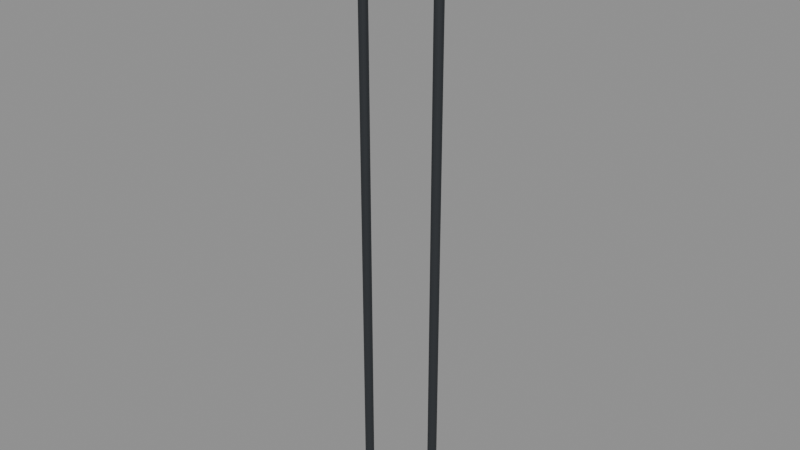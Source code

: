 # Source: BD_PendantSuspension.blend  (saved by Blender 5.2.45; exported with 4.5.12 LTS)
import bpy
from mathutils import Matrix  # noqa: F401  (used for matrix-valued properties, if any)

bpy.ops.wm.read_factory_settings(use_empty=True)
scene = bpy.context.scene
scene.name = 'Scene'

# ---- materials (node trees are filled in below, after node groups)
mat_b4o_dark = bpy.data.materials.new('B4O_Dark')
mat_b4o_dark.diffuse_color = (0.024, 0.028, 0.033, 1.0)
mat_b4o_steel = bpy.data.materials.new('B4O_Steel')
mat_b4o_steel.diffuse_color = (0.18, 0.2, 0.22, 1.0)

# ---- material node trees
mat_b4o_dark.use_nodes = True; mat_b4o_dark.node_tree.nodes.clear()
_N = mat_b4o_dark.node_tree.nodes; _L = mat_b4o_dark.node_tree.links
n0 = _N.new('ShaderNodeBsdfPrincipled'); n0.name = 'Principled BSDF'; n0.location = (-200, 100)
n0.inputs[0].default_value = (0.024, 0.028, 0.033, 1.0)
n0.inputs[1].default_value = 0.1
n0.inputs[2].default_value = 0.55
n0.inputs[10].default_value = 0.005
n1 = _N.new('ShaderNodeOutputMaterial'); n1.name = 'Material Output'; n1.location = (200, 100)
_L.new(n0.outputs[0], n1.inputs[0])
n1.is_active_output = True
mat_b4o_steel.use_nodes = True; mat_b4o_steel.node_tree.nodes.clear()
_N = mat_b4o_steel.node_tree.nodes; _L = mat_b4o_steel.node_tree.links
n0 = _N.new('ShaderNodeBsdfPrincipled'); n0.name = 'Principled BSDF'; n0.location = (-200, 100)
n0.inputs[0].default_value = (0.18, 0.2, 0.22, 1.0)
n0.inputs[1].default_value = 0.75
n0.inputs[2].default_value = 0.38
n0.inputs[10].default_value = 0.005
n1 = _N.new('ShaderNodeOutputMaterial'); n1.name = 'Material Output'; n1.location = (200, 100)
_L.new(n0.outputs[0], n1.inputs[0])
n1.is_active_output = True

# ---- meshes
me_cylinder = bpy.data.meshes.new('Cylinder')
me_cylinder.from_pydata([(1.208e-09, -0.008, -0.5), (1.208e-09, -0.008, 0.5), (-0.004702, -0.006472, -0.5), (-0.004702, -0.006472, 0.5), (-0.007608, -0.002472, -0.5), (-0.007608, -0.002472, 0.5), (-0.007608, 0.002472, -0.5), (-0.007608, 0.002472, 0.5), (-0.004702, 0.006472, -0.5), (-0.004702, 0.006472, 0.5), (-1.208e-09, 0.008, -0.5), (-1.208e-09, 0.008, 0.5), (0.004702, 0.006472, -0.5), (0.004702, 0.006472, 0.5), (0.007608, 0.002472, -0.5), (0.007608, 0.002472, 0.5), (0.007608, -0.002472, -0.5), (0.007608, -0.002472, 0.5), (0.004702, -0.006472, -0.5), (0.004702, -0.006472, 0.5)], [], [(0, 1, 3, 2), (2, 3, 5, 4), (4, 5, 7, 6), (6, 7, 9, 8), (8, 9, 11, 10), (10, 11, 13, 12), (12, 13, 15, 14), (14, 15, 17, 16), (3, 1, 19, 17, 15, 13, 11, 9, 7, 5), (16, 17, 19, 18), (18, 19, 1, 0), (0, 2, 4, 6, 8, 10, 12, 14, 16, 18)])
_uv = me_cylinder.uv_layers.new(name='UVMap')
_uv.uv.foreach_set('vector', [0.07, 0.0, 0.07, 1.0, 0.0653, 1.0, 0.0653, 0.0, -0.006472, 0.0, -0.006472, 1.0, -0.002472, 1.0, -0.002472, 0.0, -0.002472, 0.0, -0.002472, 1.0, 0.002472, 1.0, 0.002472, 0.0, 0.002472, 0.0, 0.002472, 1.0, 0.006472, 1.0, 0.006472, 0.0, 0.0653, 0.0, 0.0653, 1.0, 0.07, 1.0, 0.07, 0.0, 0.07, 0.0, 0.07, 1.0, 0.0747, 1.0, 0.0747, 0.0, 0.006472, 0.0, 0.006472, 1.0, 0.002472, 1.0, 0.002472, 0.0, 0.002472, 0.0, 0.002472, 1.0, -0.002472, 1.0, -0.002472, 0.0, 0.0653, -0.006472, 0.07, -0.008, 0.0747, -0.006472, 0.07761, -0.002472, 0.07761, 0.002472, 0.0747, 0.006472, 0.07, 0.008, 0.0653, 0.006472, 0.06239, 0.002472, 0.06239, -0.002472, -0.002472, 0.0, -0.002472, 1.0, -0.006472, 1.0, -0.006472, 0.0, 0.0747, 0.0, 0.0747, 1.0, 0.07, 1.0, 0.07, 0.0, 0.07, -0.008, 0.0653, -0.006472, 0.06239, -0.002472, 0.06239, 0.002472, 0.0653, 0.006472, 0.07, 0.008, 0.0747, 0.006472, 0.07761, 0.002472, 0.07761, -0.002472, 0.0747, -0.006472])
me_cylinder.materials.append(mat_b4o_dark)
me_cylinder.update()
me_cylinder_001 = bpy.data.meshes.new('Cylinder.001')
me_cylinder_001.from_pydata([(1.208e-09, -0.008, -0.5), (1.208e-09, -0.008, 0.5), (-0.004702, -0.006472, -0.5), (-0.004702, -0.006472, 0.5), (-0.007608, -0.002472, -0.5), (-0.007608, -0.002472, 0.5), (-0.007608, 0.002472, -0.5), (-0.007608, 0.002472, 0.5), (-0.004702, 0.006472, -0.5), (-0.004702, 0.006472, 0.5), (-1.208e-09, 0.008, -0.5), (-1.208e-09, 0.008, 0.5), (0.004702, 0.006472, -0.5), (0.004702, 0.006472, 0.5), (0.007608, 0.002472, -0.5), (0.007608, 0.002472, 0.5), (0.007608, -0.002472, -0.5), (0.007608, -0.002472, 0.5), (0.004702, -0.006472, -0.5), (0.004702, -0.006472, 0.5)], [], [(0, 1, 3, 2), (2, 3, 5, 4), (4, 5, 7, 6), (6, 7, 9, 8), (8, 9, 11, 10), (10, 11, 13, 12), (12, 13, 15, 14), (14, 15, 17, 16), (3, 1, 19, 17, 15, 13, 11, 9, 7, 5), (16, 17, 19, 18), (18, 19, 1, 0), (0, 2, 4, 6, 8, 10, 12, 14, 16, 18)])
_uv = me_cylinder_001.uv_layers.new(name='UVMap')
_uv.uv.foreach_set('vector', [-0.07, 0.0, -0.07, 1.0, -0.0747, 1.0, -0.0747, 0.0, -0.006472, 0.0, -0.006472, 1.0, -0.002472, 1.0, -0.002472, 0.0, -0.002472, 0.0, -0.002472, 1.0, 0.002472, 1.0, 0.002472, 0.0, 0.002472, 0.0, 0.002472, 1.0, 0.006472, 1.0, 0.006472, 0.0, -0.0747, 0.0, -0.0747, 1.0, -0.07, 1.0, -0.07, 0.0, -0.07, 0.0, -0.07, 1.0, -0.0653, 1.0, -0.0653, 0.0, 0.006472, 0.0, 0.006472, 1.0, 0.002472, 1.0, 0.002472, 0.0, 0.002472, 0.0, 0.002472, 1.0, -0.002472, 1.0, -0.002472, 0.0, -0.0747, -0.006472, -0.07, -0.008, -0.0653, -0.006472, -0.06239, -0.002472, -0.06239, 0.002472, -0.0653, 0.006472, -0.07, 0.008, -0.0747, 0.006472, -0.07761, 0.002472, -0.07761, -0.002472, -0.002472, 0.0, -0.002472, 1.0, -0.006472, 1.0, -0.006472, 0.0, -0.0653, 0.0, -0.0653, 1.0, -0.07, 1.0, -0.07, 0.0, -0.07, -0.008, -0.0747, -0.006472, -0.07761, -0.002472, -0.07761, 0.002472, -0.0747, 0.006472, -0.07, 0.008, -0.0653, 0.006472, -0.06239, 0.002472, -0.06239, -0.002472, -0.0653, -0.006472])
me_cylinder_001.materials.append(mat_b4o_dark)
me_cylinder_001.update()
me_ceilinganchor = bpy.data.meshes.new('CeilingAnchor')
me_ceilinganchor.from_pydata([(0.15, 0.07, 0.9875), (-0.15, 0.07, 0.9875), (-0.15, -0.07, 0.9875), (0.15, -0.07, 0.9875), (0.15, 0.07, 1.013), (-0.15, 0.07, 1.013), (-0.15, -0.07, 1.013), (0.15, -0.07, 1.013)], [], [(0, 3, 2, 1), (4, 5, 6, 7), (0, 1, 5, 4), (1, 2, 6, 5), (2, 3, 7, 6), (3, 0, 4, 7)])
_uv = me_ceilinganchor.uv_layers.new(name='UVMap')
_uv.uv.foreach_set('vector', [0.15, 0.07, 0.15, -0.07, -0.15, -0.07, -0.15, 0.07, 0.15, 0.07, -0.15, 0.07, -0.15, -0.07, 0.15, -0.07, 0.15, 0.9875, -0.15, 0.9875, -0.15, 1.013, 0.15, 1.013, 0.07, 0.9875, -0.07, 0.9875, -0.07, 1.013, 0.07, 1.013, -0.15, 0.9875, 0.15, 0.9875, 0.15, 1.013, -0.15, 1.013, -0.07, 0.9875, 0.07, 0.9875, 0.07, 1.013, -0.07, 1.013])
me_ceilinganchor.materials.append(mat_b4o_steel)
me_ceilinganchor.update()

# ---- objects
ob_suspensioncable = bpy.data.objects.new('SuspensionCable', me_cylinder)
ob_suspensioncable_001 = bpy.data.objects.new('SuspensionCable.001', me_cylinder_001)
ob_ceilinganchor = bpy.data.objects.new('CeilingAnchor', me_ceilinganchor)

# ---- transforms, parenting, visibility, modifiers, constraints
ob_suspensioncable.location = (0.07, 0.0, 0.5)
_m = ob_suspensioncable.modifiers.new('Edge_Bevel', 'BEVEL')
_m.width = 0.0012
_m.width_pct = 0.0012
_m.segments = 2
ob_suspensioncable_001.location = (-0.07, 0.0, 0.5)
_m = ob_suspensioncable_001.modifiers.new('Edge_Bevel', 'BEVEL')
_m.width = 0.0012
_m.width_pct = 0.0012
_m.segments = 2
ob_ceilinganchor.location = (0.0, 0.0, 0.0)
_m = ob_ceilinganchor.modifiers.new('Manufactured_Bevel', 'BEVEL')
_m.width = 0.0055
_m.width_pct = 0.0055
_m.segments = 3
_m.angle_limit = 0.48
_m.harden_normals = True
_m = ob_ceilinganchor.modifiers.new('Weighted_Normal', 'WEIGHTED_NORMAL')
_m.keep_sharp = True

# ---- collection membership
scene.collection.objects.link(ob_suspensioncable)
scene.collection.objects.link(ob_suspensioncable_001)
scene.collection.objects.link(ob_ceilinganchor)

# ---- scene / render settings (as saved in the file)
scene.frame_start = 1; scene.frame_end = 250; scene.frame_set(1)
scene.render.engine = 'BLENDER_EEVEE_NEXT'
scene.render.bake_bias = 0.0
scene.render.bake_samples = 0
scene.render.compositor_device = 'GPU'
scene.eevee.use_volume_custom_range = False
scene.eevee.fast_gi_thickness_near = 0.1
scene.eevee.fast_gi_thickness_far = 0.0
scene.eevee.ray_tracing_options.screen_trace_thickness = 0.1
bpy.context.view_layer.update()

# ---- added for rendering (the .blend has no active camera and no usable light): camera, sun + grey world if the file has none
cam_auto = bpy.data.cameras.new('AutoCamera')
cam_auto.lens = 50.0
cam_auto.sensor_width = 36.0
cam_auto.clip_end = 1000.0
ob_auto_camera = bpy.data.objects.new('AutoCamera', cam_auto)
scene.collection.objects.link(ob_auto_camera)
ob_auto_camera.location = (0.985595, -1.18271, 1.29473)
ob_auto_camera.rotation_euler = (1.09748, -7.21219e-08, 0.694738)
scene.camera = ob_auto_camera
light_auto_sun = bpy.data.lights.new('AutoSun', 'SUN')
light_auto_sun.energy = 3.0
light_auto_sun.angle = 0.0523599
ob_auto_sun = bpy.data.objects.new('AutoSun', light_auto_sun)
scene.collection.objects.link(ob_auto_sun)
ob_auto_sun.rotation_euler = (0.872665, 0.174533, 0.523599)
if scene.world is None:
    world_auto = bpy.data.worlds.new('AutoWorld')
    world_auto.color = (0.3, 0.3, 0.3)
    scene.world = world_auto
bpy.context.view_layer.update()
